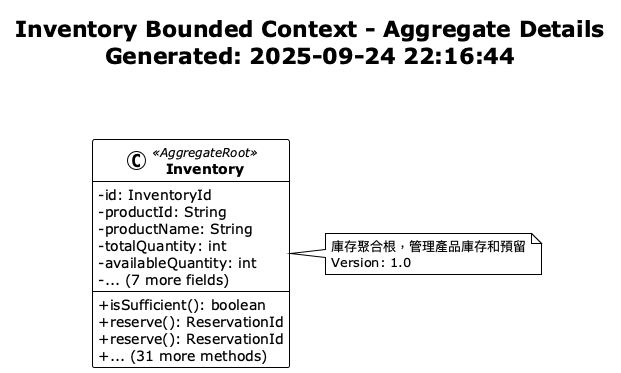

The diagram above was rendered by PlantUML. Its source (embedded in the PNG):
@startuml Inventory Aggregate Details
!theme plain
skinparam classAttributeIconSize 0
skinparam classFontStyle bold

title Inventory Bounded Context - Aggregate Details\nGenerated: 2025-09-24 22:16:44\n\n

class Inventory <<AggregateRoot>> {
  -id: InventoryId
  -productId: String
  -productName: String
  -totalQuantity: int
  -availableQuantity: int
  -... (7 more fields)
  --
  +isSufficient(): boolean
  +reserve(): ReservationId
  +reserve(): ReservationId
  +... (31 more methods)
}

note right of Inventory
  庫存聚合根，管理產品庫存和預留
  Version: 1.0
end note


' Relationships

@enduml